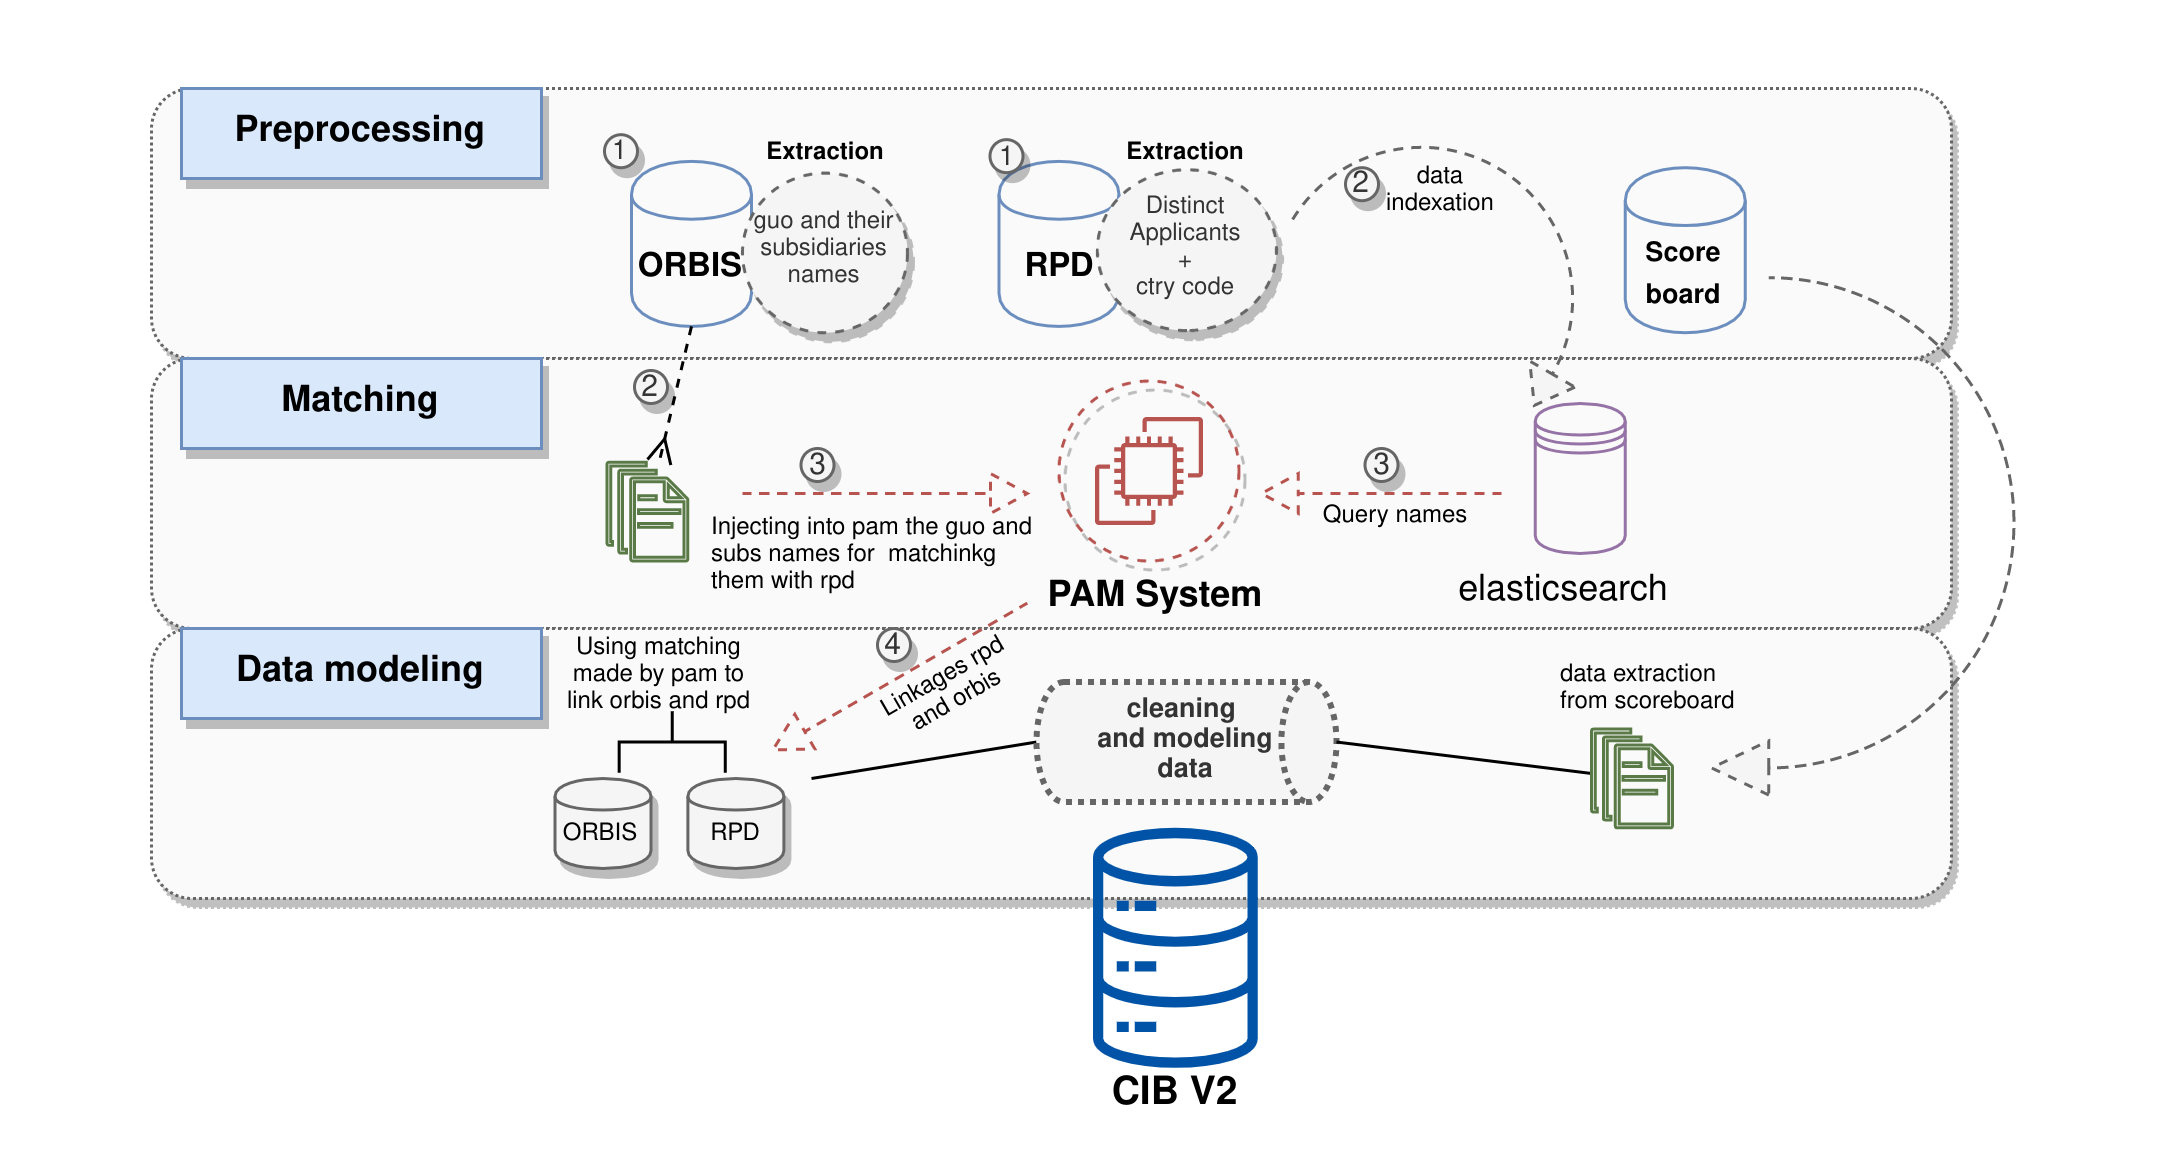

The diagram above was exported from draw.io. Its source (the exported page's mxGraphModel, read from the mxfile embedded in the PNG):
<mxGraphModel dx="745" dy="522" grid="1" gridSize="10" guides="1" tooltips="1" connect="1" arrows="1" fold="1" page="1" pageScale="1" pageWidth="827" pageHeight="1169" math="0" shadow="0">
  <root>
    <mxCell id="0" />
    <mxCell id="1" parent="0" />
    <mxCell id="9hISU1ksDjnPZS63eT7x-15" value="" style="rounded=0;whiteSpace=wrap;html=1;strokeColor=none;fillColor=none;" vertex="1" parent="1">
      <mxGeometry x="50" y="30.879999999999995" width="720" height="390" as="geometry" />
    </mxCell>
    <mxCell id="FSx7fzjfKysqHKj18WEl-20" value="" style="rounded=1;whiteSpace=wrap;html=1;shadow=1;dashed=1;dashPattern=1 1;strokeColor=#666666;fillColor=#FAFAFA;fontColor=#333333;" parent="1" vertex="1">
      <mxGeometry x="100" y="60" width="600" height="90" as="geometry" />
    </mxCell>
    <mxCell id="FSx7fzjfKysqHKj18WEl-21" value="" style="rounded=1;whiteSpace=wrap;html=1;shadow=1;dashed=1;dashPattern=1 1;strokeColor=#666666;fillColor=#FAFAFA;fontColor=#333333;" parent="1" vertex="1">
      <mxGeometry x="100" y="150" width="600" height="90" as="geometry" />
    </mxCell>
    <mxCell id="FSx7fzjfKysqHKj18WEl-22" value="&lt;b&gt;Preprocessing&lt;/b&gt;" style="rounded=0;whiteSpace=wrap;html=1;shadow=1;strokeColor=#6c8ebf;fillColor=#dae8fc;" parent="1" vertex="1">
      <mxGeometry x="110" y="60" width="120" height="30" as="geometry" />
    </mxCell>
    <mxCell id="FSx7fzjfKysqHKj18WEl-23" value="&lt;font style=&quot;font-size: 11px&quot;&gt;&lt;b&gt;ORBIS&lt;/b&gt;&lt;/font&gt;" style="shape=cylinder;whiteSpace=wrap;html=1;boundedLbl=1;backgroundOutline=1;shadow=0;strokeColor=#6c8ebf;fillColor=none;" parent="1" vertex="1">
      <mxGeometry x="260" y="84.3" width="40" height="55" as="geometry" />
    </mxCell>
    <mxCell id="FSx7fzjfKysqHKj18WEl-25" value="" style="rounded=1;whiteSpace=wrap;html=1;shadow=1;dashed=1;dashPattern=1 1;strokeColor=#666666;fillColor=#FAFAFA;fontColor=#333333;" parent="1" vertex="1">
      <mxGeometry x="100" y="240" width="600" height="90" as="geometry" />
    </mxCell>
    <mxCell id="FSx7fzjfKysqHKj18WEl-30" value="&lt;b&gt;Matching&lt;/b&gt;" style="rounded=0;whiteSpace=wrap;html=1;shadow=1;strokeColor=#6c8ebf;fillColor=#dae8fc;" parent="1" vertex="1">
      <mxGeometry x="110" y="150" width="120" height="30" as="geometry" />
    </mxCell>
    <mxCell id="FSx7fzjfKysqHKj18WEl-32" value="&lt;b&gt;PAM System&lt;/b&gt;" style="text;html=1;strokeColor=none;fillColor=none;align=center;verticalAlign=middle;whiteSpace=wrap;rounded=0;shadow=1;" parent="1" vertex="1">
      <mxGeometry x="395" y="220" width="80" height="20" as="geometry" />
    </mxCell>
    <mxCell id="FSx7fzjfKysqHKj18WEl-34" value="" style="shape=datastore;whiteSpace=wrap;html=1;shadow=0;strokeColor=#9673a6;fillColor=none;" parent="1" vertex="1">
      <mxGeometry x="561.25" y="165" width="30" height="50" as="geometry" />
    </mxCell>
    <mxCell id="FSx7fzjfKysqHKj18WEl-35" value="&lt;b&gt;Data modeling&lt;/b&gt;" style="rounded=0;whiteSpace=wrap;html=1;shadow=1;strokeColor=#6c8ebf;fillColor=#dae8fc;" parent="1" vertex="1">
      <mxGeometry x="110" y="240" width="120" height="30" as="geometry" />
    </mxCell>
    <mxCell id="FSx7fzjfKysqHKj18WEl-36" value="&lt;font style=&quot;font-size: 9px&quot;&gt;&lt;b&gt;Score&lt;br&gt;board&lt;/b&gt;&lt;/font&gt;" style="shape=cylinder;whiteSpace=wrap;html=1;boundedLbl=1;backgroundOutline=1;shadow=0;strokeColor=#6c8ebf;fillColor=none;" parent="1" vertex="1">
      <mxGeometry x="591.25" y="86.39999999999999" width="40" height="55" as="geometry" />
    </mxCell>
    <mxCell id="FSx7fzjfKysqHKj18WEl-38" value="elasticsearch" style="text;html=1;strokeColor=none;fillColor=none;align=center;verticalAlign=middle;whiteSpace=wrap;rounded=0;shadow=1;" parent="1" vertex="1">
      <mxGeometry x="550.5" y="218.44" width="40" height="20" as="geometry" />
    </mxCell>
    <mxCell id="FSx7fzjfKysqHKj18WEl-53" value="&lt;font style=&quot;font-size: 9px&quot;&gt;1&lt;/font&gt;" style="ellipse;whiteSpace=wrap;html=1;aspect=fixed;shadow=1;strokeColor=#666666;fillColor=#f5f5f5;fontColor=#333333;" parent="1" vertex="1">
      <mxGeometry x="251" y="75.39999999999999" width="11" height="11" as="geometry" />
    </mxCell>
    <mxCell id="FSx7fzjfKysqHKj18WEl-81" value="&lt;font style=&quot;font-size: 8px&quot;&gt;Query names&lt;/font&gt;" style="text;html=1;strokeColor=none;fillColor=none;align=center;verticalAlign=middle;whiteSpace=wrap;rounded=0;shadow=1;dashed=1;fontSize=6;" parent="1" vertex="1">
      <mxGeometry x="484.5" y="197.27" width="60" height="13.75" as="geometry" />
    </mxCell>
    <mxCell id="FSx7fzjfKysqHKj18WEl-84" value="" style="html=1;shadow=0;dashed=1;align=center;verticalAlign=middle;shape=mxgraph.arrows2.uTurnArrow;dy=0;arrowHead=17.4;dx2=12.05;strokeColor=#666666;fillColor=#f5f5f5;fontSize=6;rotation=120;fontColor=#333333;" parent="1" vertex="1">
      <mxGeometry x="550.62" y="34.76" width="2.21" height="109.47" as="geometry" />
    </mxCell>
    <mxCell id="FSx7fzjfKysqHKj18WEl-85" value="&lt;font style=&quot;font-size: 8px&quot;&gt;data indexation&lt;/font&gt;" style="text;html=1;strokeColor=none;fillColor=none;align=center;verticalAlign=middle;whiteSpace=wrap;rounded=0;shadow=1;dashed=1;fontSize=6;" parent="1" vertex="1">
      <mxGeometry x="514.5" y="86.39999999999999" width="30" height="17.5" as="geometry" />
    </mxCell>
    <mxCell id="FSx7fzjfKysqHKj18WEl-86" style="edgeStyle=orthogonalEdgeStyle;rounded=0;orthogonalLoop=1;jettySize=auto;html=1;exitX=0.5;exitY=1;exitDx=0;exitDy=0;fontSize=6;" parent="1" source="FSx7fzjfKysqHKj18WEl-85" target="FSx7fzjfKysqHKj18WEl-85" edge="1">
      <mxGeometry relative="1" as="geometry" />
    </mxCell>
    <mxCell id="FSx7fzjfKysqHKj18WEl-87" value="&lt;b&gt;&lt;font style=&quot;font-size: 8px&quot;&gt;Extraction&lt;/font&gt;&lt;/b&gt;" style="text;html=1;strokeColor=none;fillColor=none;align=center;verticalAlign=middle;whiteSpace=wrap;rounded=0;shadow=1;dashed=1;fontSize=6;" parent="1" vertex="1">
      <mxGeometry x="425.13" y="72.55" width="40" height="20" as="geometry" />
    </mxCell>
    <mxCell id="FSx7fzjfKysqHKj18WEl-89" value="&lt;font style=&quot;font-size: 8px&quot;&gt;Linkages rpd and orbis&lt;/font&gt;" style="text;html=1;strokeColor=none;fillColor=none;align=center;verticalAlign=middle;whiteSpace=wrap;rounded=0;shadow=1;dashed=1;fontSize=6;rotation=-30;" parent="1" vertex="1">
      <mxGeometry x="336.14000000000004" y="252.50000000000003" width="61.93" height="17.5" as="geometry" />
    </mxCell>
    <mxCell id="FSx7fzjfKysqHKj18WEl-93" value="" style="html=1;shadow=0;dashed=1;align=center;verticalAlign=middle;shape=mxgraph.arrows2.arrow;dy=1;dx=12.27;flipH=1;notch=0;strokeColor=#b85450;fillColor=none;fontSize=6;rotation=-30;" parent="1" vertex="1">
      <mxGeometry x="300.57" y="249.36" width="97.92" height="13.31" as="geometry" />
    </mxCell>
    <mxCell id="FSx7fzjfKysqHKj18WEl-95" value="&lt;b&gt;&lt;font style=&quot;font-size: 8px&quot;&gt;Extraction&lt;/font&gt;&lt;/b&gt;" style="text;html=1;strokeColor=none;fillColor=none;align=center;verticalAlign=middle;whiteSpace=wrap;rounded=0;shadow=1;dashed=1;fontSize=6;" parent="1" vertex="1">
      <mxGeometry x="304.5" y="73.3" width="40" height="20" as="geometry" />
    </mxCell>
    <mxCell id="FSx7fzjfKysqHKj18WEl-108" value="" style="outlineConnect=0;gradientDirection=north;fillColor=none;strokeColor=#b85450;dashed=1;verticalLabelPosition=bottom;verticalAlign=top;align=center;html=1;fontSize=12;fontStyle=0;aspect=fixed;shape=mxgraph.aws4.resourceIcon;resIcon=mxgraph.aws4.ec2;shadow=1;gradientColor=none;" parent="1" vertex="1">
      <mxGeometry x="410" y="165" width="45" height="45" as="geometry" />
    </mxCell>
    <mxCell id="FSx7fzjfKysqHKj18WEl-109" value="" style="verticalLabelPosition=bottom;verticalAlign=top;html=1;shape=mxgraph.flowchart.on-page_reference;shadow=1;dashed=1;strokeColor=#b85450;fillColor=none;fontSize=6;" parent="1" vertex="1">
      <mxGeometry x="402.5" y="157.5" width="60" height="60" as="geometry" />
    </mxCell>
    <mxCell id="FSx7fzjfKysqHKj18WEl-113" value="&lt;font style=&quot;font-size: 11px&quot;&gt;&lt;b&gt;RPD&lt;/b&gt;&lt;/font&gt;" style="shape=cylinder;whiteSpace=wrap;html=1;boundedLbl=1;backgroundOutline=1;shadow=0;strokeColor=#6c8ebf;fillColor=none;" parent="1" vertex="1">
      <mxGeometry x="382.5" y="84.3" width="40" height="55" as="geometry" />
    </mxCell>
    <mxCell id="FSx7fzjfKysqHKj18WEl-116" value="&lt;div style=&quot;font-size: 8px&quot;&gt;&lt;span&gt;&lt;font style=&quot;font-size: 8px&quot;&gt;data&amp;nbsp;&lt;/font&gt;&lt;/span&gt;&lt;font style=&quot;font-size: 8px&quot;&gt;extraction from scoreboar&lt;/font&gt;&lt;span&gt;d&lt;/span&gt;&lt;/div&gt;" style="text;html=1;strokeColor=none;fillColor=none;align=left;verticalAlign=middle;whiteSpace=wrap;rounded=0;shadow=1;dashed=1;fontSize=6;" parent="1" vertex="1">
      <mxGeometry x="568.25" y="252.5" width="63" height="17.5" as="geometry" />
    </mxCell>
    <mxCell id="FSx7fzjfKysqHKj18WEl-132" value="&lt;b&gt;&lt;font style=&quot;font-size: 13px&quot;&gt;CIB V2&lt;/font&gt;&lt;/b&gt;" style="text;html=1;strokeColor=none;fillColor=none;align=center;verticalAlign=middle;whiteSpace=wrap;rounded=0;shadow=1;dashed=1;fontSize=6;" parent="1" vertex="1">
      <mxGeometry x="402.5" y="386.45" width="77.05" height="20" as="geometry" />
    </mxCell>
    <mxCell id="FSx7fzjfKysqHKj18WEl-134" value="" style="outlineConnect=0;fillColor=none;strokeColor=#597A46;dashed=0;verticalLabelPosition=bottom;verticalAlign=top;align=center;html=1;fontSize=12;fontStyle=0;aspect=fixed;pointerEvents=1;shape=mxgraph.aws4.documents;shadow=0;" parent="1" vertex="1">
      <mxGeometry x="251.8" y="184.59" width="27" height="32.91" as="geometry" />
    </mxCell>
    <mxCell id="FSx7fzjfKysqHKj18WEl-136" value="&lt;font style=&quot;font-size: 8px&quot;&gt;Injecting into pam the guo and &lt;br&gt;subs names for&amp;nbsp; matchinkg &lt;br&gt;them with rpd&amp;nbsp;&lt;/font&gt;" style="text;html=1;fontSize=6;" parent="1" vertex="1">
      <mxGeometry x="285" y="197.27" width="110" height="22.5" as="geometry" />
    </mxCell>
    <mxCell id="FSx7fzjfKysqHKj18WEl-137" style="edgeStyle=orthogonalEdgeStyle;rounded=0;orthogonalLoop=1;jettySize=auto;html=1;exitX=0.5;exitY=1;exitDx=0;exitDy=0;fillColor=none;fontSize=6;" parent="1" edge="1">
      <mxGeometry relative="1" as="geometry">
        <mxPoint x="340.4999999999999" y="161.25" as="sourcePoint" />
        <mxPoint x="340.4999999999999" y="161.25" as="targetPoint" />
      </mxGeometry>
    </mxCell>
    <mxCell id="FSx7fzjfKysqHKj18WEl-140" value="&lt;font style=&quot;font-size: 9px&quot;&gt;1&lt;/font&gt;" style="ellipse;whiteSpace=wrap;html=1;aspect=fixed;shadow=1;strokeColor=#666666;fillColor=#f5f5f5;fontColor=#333333;" parent="1" vertex="1">
      <mxGeometry x="379.5" y="77.05" width="11" height="11" as="geometry" />
    </mxCell>
    <mxCell id="FSx7fzjfKysqHKj18WEl-141" value="&lt;font size=&quot;1&quot;&gt;2&lt;/font&gt;" style="ellipse;whiteSpace=wrap;html=1;aspect=fixed;shadow=1;strokeColor=#666666;fillColor=#f5f5f5;fontColor=#333333;" parent="1" vertex="1">
      <mxGeometry x="498" y="86.39999999999999" width="11" height="11" as="geometry" />
    </mxCell>
    <mxCell id="FSx7fzjfKysqHKj18WEl-142" value="&lt;font size=&quot;1&quot;&gt;2&lt;/font&gt;" style="ellipse;whiteSpace=wrap;html=1;aspect=fixed;shadow=1;strokeColor=#666666;fillColor=#f5f5f5;fontColor=#333333;" parent="1" vertex="1">
      <mxGeometry x="261" y="154" width="11" height="11" as="geometry" />
    </mxCell>
    <mxCell id="FSx7fzjfKysqHKj18WEl-144" value="&lt;font size=&quot;1&quot;&gt;3&lt;/font&gt;" style="ellipse;whiteSpace=wrap;html=1;aspect=fixed;shadow=1;strokeColor=#666666;fillColor=#f5f5f5;fontColor=#333333;" parent="1" vertex="1">
      <mxGeometry x="316.5" y="180" width="11" height="11" as="geometry" />
    </mxCell>
    <mxCell id="FSx7fzjfKysqHKj18WEl-148" value="&lt;font size=&quot;1&quot;&gt;3&lt;/font&gt;" style="ellipse;whiteSpace=wrap;html=1;aspect=fixed;shadow=1;strokeColor=#666666;fillColor=#f5f5f5;fontColor=#333333;" parent="1" vertex="1">
      <mxGeometry x="504.5" y="180" width="11" height="11" as="geometry" />
    </mxCell>
    <mxCell id="FSx7fzjfKysqHKj18WEl-149" value="&lt;font size=&quot;1&quot;&gt;4&lt;/font&gt;" style="ellipse;whiteSpace=wrap;html=1;aspect=fixed;shadow=1;strokeColor=#666666;fillColor=#f5f5f5;fontColor=#333333;" parent="1" vertex="1">
      <mxGeometry x="342" y="239.99999999999997" width="11" height="11" as="geometry" />
    </mxCell>
    <mxCell id="FSx7fzjfKysqHKj18WEl-161" value="" style="shape=cylinder;whiteSpace=wrap;html=1;boundedLbl=1;backgroundOutline=1;shadow=1;strokeColor=#666666;fillColor=#f5f5f5;fontSize=6;fontColor=#333333;" parent="1" vertex="1">
      <mxGeometry x="234.5" y="290" width="32" height="30" as="geometry" />
    </mxCell>
    <mxCell id="9hISU1ksDjnPZS63eT7x-9" value="" style="shape=cylinder;whiteSpace=wrap;html=1;boundedLbl=1;backgroundOutline=1;shadow=1;strokeColor=#666666;fillColor=#f5f5f5;fontSize=6;fontColor=#333333;" vertex="1" parent="1">
      <mxGeometry x="278.8" y="290" width="32" height="30" as="geometry" />
    </mxCell>
    <mxCell id="FSx7fzjfKysqHKj18WEl-164" value="" style="outlineConnect=0;fontColor=#232F3E;gradientColor=none;fillColor=#0053A6;strokeColor=none;dashed=0;verticalLabelPosition=bottom;verticalAlign=top;align=center;html=1;fontSize=12;fontStyle=0;aspect=fixed;pointerEvents=1;shape=mxgraph.aws4.iot_analytics_data_store;shadow=0;" parent="1" vertex="1">
      <mxGeometry x="413.6000000000001" y="306.45" width="55.37" height="80" as="geometry" />
    </mxCell>
    <mxCell id="FSx7fzjfKysqHKj18WEl-165" value="" style="strokeWidth=1;html=1;shape=mxgraph.flowchart.annotation_2;align=left;labelPosition=right;pointerEvents=1;shadow=0;fillColor=#0053A6;gradientColor=none;fontSize=6;rotation=90;" parent="1" vertex="1">
      <mxGeometry x="263.33" y="260.15" width="20.5" height="35.37" as="geometry" />
    </mxCell>
    <mxCell id="FSx7fzjfKysqHKj18WEl-166" value="&lt;font style=&quot;font-size: 8px&quot;&gt;ORBIS&lt;/font&gt;" style="text;html=1;strokeColor=none;fillColor=none;align=center;verticalAlign=middle;whiteSpace=wrap;rounded=0;shadow=0;fontSize=6;" parent="1" vertex="1">
      <mxGeometry x="240" y="300" width="20" height="20" as="geometry" />
    </mxCell>
    <mxCell id="FSx7fzjfKysqHKj18WEl-167" value="&lt;font style=&quot;font-size: 8px&quot;&gt;RPD&lt;/font&gt;" style="text;html=1;strokeColor=none;fillColor=none;align=center;verticalAlign=middle;whiteSpace=wrap;rounded=0;shadow=0;fontSize=6;" parent="1" vertex="1">
      <mxGeometry x="287.05" y="300" width="15.5" height="20" as="geometry" />
    </mxCell>
    <mxCell id="FSx7fzjfKysqHKj18WEl-169" value="&lt;font style=&quot;font-size: 8px&quot;&gt;Using matching made by pam to link orbis and rpd&lt;/font&gt;" style="text;html=1;strokeColor=none;fillColor=none;align=center;verticalAlign=middle;whiteSpace=wrap;rounded=0;shadow=1;dashed=1;fontSize=6;" parent="1" vertex="1">
      <mxGeometry x="235.60000000000002" y="247.79" width="66.95" height="17.5" as="geometry" />
    </mxCell>
    <mxCell id="FSx7fzjfKysqHKj18WEl-171" value="" style="endArrow=none;html=1;fillColor=none;fontSize=6;entryX=0;entryY=0.5;entryDx=0;entryDy=0;entryPerimeter=0;endFill=0;" parent="1" target="FSx7fzjfKysqHKj18WEl-172" edge="1">
      <mxGeometry width="50" height="50" relative="1" as="geometry">
        <mxPoint x="320" y="290" as="sourcePoint" />
        <mxPoint x="390" y="291.05" as="targetPoint" />
      </mxGeometry>
    </mxCell>
    <mxCell id="FSx7fzjfKysqHKj18WEl-172" value="&lt;font style=&quot;font-size: 9px&quot;&gt;&lt;b&gt;cleaning&amp;nbsp;&lt;br&gt;and modeling&lt;br&gt;data&lt;/b&gt;&lt;/font&gt;" style="strokeWidth=2;html=1;shape=mxgraph.flowchart.direct_data;whiteSpace=wrap;shadow=0;fillColor=#f5f5f5;fontSize=6;strokeColor=#666666;fontColor=#333333;dashed=1;dashPattern=1 1;" parent="1" vertex="1">
      <mxGeometry x="395" y="257.84" width="100" height="40" as="geometry" />
    </mxCell>
    <mxCell id="FSx7fzjfKysqHKj18WEl-175" value="" style="endArrow=none;html=1;fillColor=none;fontSize=6;entryX=1;entryY=0.5;entryDx=0;entryDy=0;entryPerimeter=0;endFill=0;" parent="1" source="FSx7fzjfKysqHKj18WEl-174" target="FSx7fzjfKysqHKj18WEl-172" edge="1">
      <mxGeometry width="50" height="50" relative="1" as="geometry">
        <mxPoint x="640" y="290" as="sourcePoint" />
        <mxPoint x="560" y="285.52" as="targetPoint" />
      </mxGeometry>
    </mxCell>
    <mxCell id="FSx7fzjfKysqHKj18WEl-114" value="&lt;font style=&quot;font-size: 8px&quot;&gt;Distinct Applicants&lt;br&gt;+&lt;br&gt;ctry code&lt;/font&gt;" style="ellipse;whiteSpace=wrap;html=1;shadow=1;dashed=1;strokeColor=#666666;fillColor=#f5f5f5;fontSize=6;fontColor=#333333;direction=south;" parent="1" vertex="1">
      <mxGeometry x="415.26" y="87.10000000000001" width="59.74" height="53.6" as="geometry" />
    </mxCell>
    <mxCell id="FSx7fzjfKysqHKj18WEl-96" value="&lt;font style=&quot;font-size: 8px&quot;&gt;guo and their subsidiaries names&lt;/font&gt;" style="ellipse;whiteSpace=wrap;html=1;shadow=1;dashed=1;strokeColor=#666666;fillColor=#f5f5f5;fontSize=6;fontColor=#333333;" parent="1" vertex="1">
      <mxGeometry x="297" y="88.2" width="55" height="53.2" as="geometry" />
    </mxCell>
    <mxCell id="FSx7fzjfKysqHKj18WEl-187" value="" style="endArrow=ERmany;html=1;fillColor=none;fontSize=6;exitX=0.5;exitY=1;exitDx=0;exitDy=0;dashed=1;endFill=0;" parent="1" source="FSx7fzjfKysqHKj18WEl-23" target="FSx7fzjfKysqHKj18WEl-134" edge="1">
      <mxGeometry width="50" height="50" relative="1" as="geometry">
        <mxPoint x="267.8" y="104.52999999999997" as="sourcePoint" />
        <mxPoint x="267.8" y="174.52999999999997" as="targetPoint" />
      </mxGeometry>
    </mxCell>
    <mxCell id="FSx7fzjfKysqHKj18WEl-174" value="" style="outlineConnect=0;fillColor=none;strokeColor=#597A46;dashed=0;verticalLabelPosition=bottom;verticalAlign=top;align=center;html=1;fontSize=12;fontStyle=0;aspect=fixed;pointerEvents=1;shape=mxgraph.aws4.documents;shadow=0;fontColor=#333333;" parent="1" vertex="1">
      <mxGeometry x="580" y="273.53999999999996" width="27" height="32.91" as="geometry" />
    </mxCell>
    <mxCell id="9hISU1ksDjnPZS63eT7x-5" value="" style="html=1;shadow=0;dashed=1;align=center;verticalAlign=middle;shape=mxgraph.arrows2.uTurnArrow;dy=0;arrowHead=18.08;dx2=19.1;strokeColor=#666666;fillColor=#f5f5f5;fontSize=6;rotation=-180;fontColor=#333333;" vertex="1" parent="1">
      <mxGeometry x="681.44" y="123.06" width="39.38" height="172.46" as="geometry" />
    </mxCell>
    <mxCell id="9hISU1ksDjnPZS63eT7x-12" value="" style="html=1;shadow=0;dashed=1;align=center;verticalAlign=middle;shape=mxgraph.arrows2.arrow;dy=1;dx=12.27;flipH=1;notch=0;strokeColor=#b85450;fillColor=none;fontSize=6;rotation=-180;" vertex="1" parent="1">
      <mxGeometry x="297" y="188.34" width="94.92" height="13.31" as="geometry" />
    </mxCell>
    <mxCell id="9hISU1ksDjnPZS63eT7x-13" value="" style="html=1;shadow=0;dashed=1;align=center;verticalAlign=middle;shape=mxgraph.arrows2.arrow;dy=1;dx=12.27;flipH=1;notch=0;strokeColor=#b85450;fillColor=none;fontSize=6;rotation=0;" vertex="1" parent="1">
      <mxGeometry x="470" y="188.34" width="80" height="13.31" as="geometry" />
    </mxCell>
  </root>
</mxGraphModel>